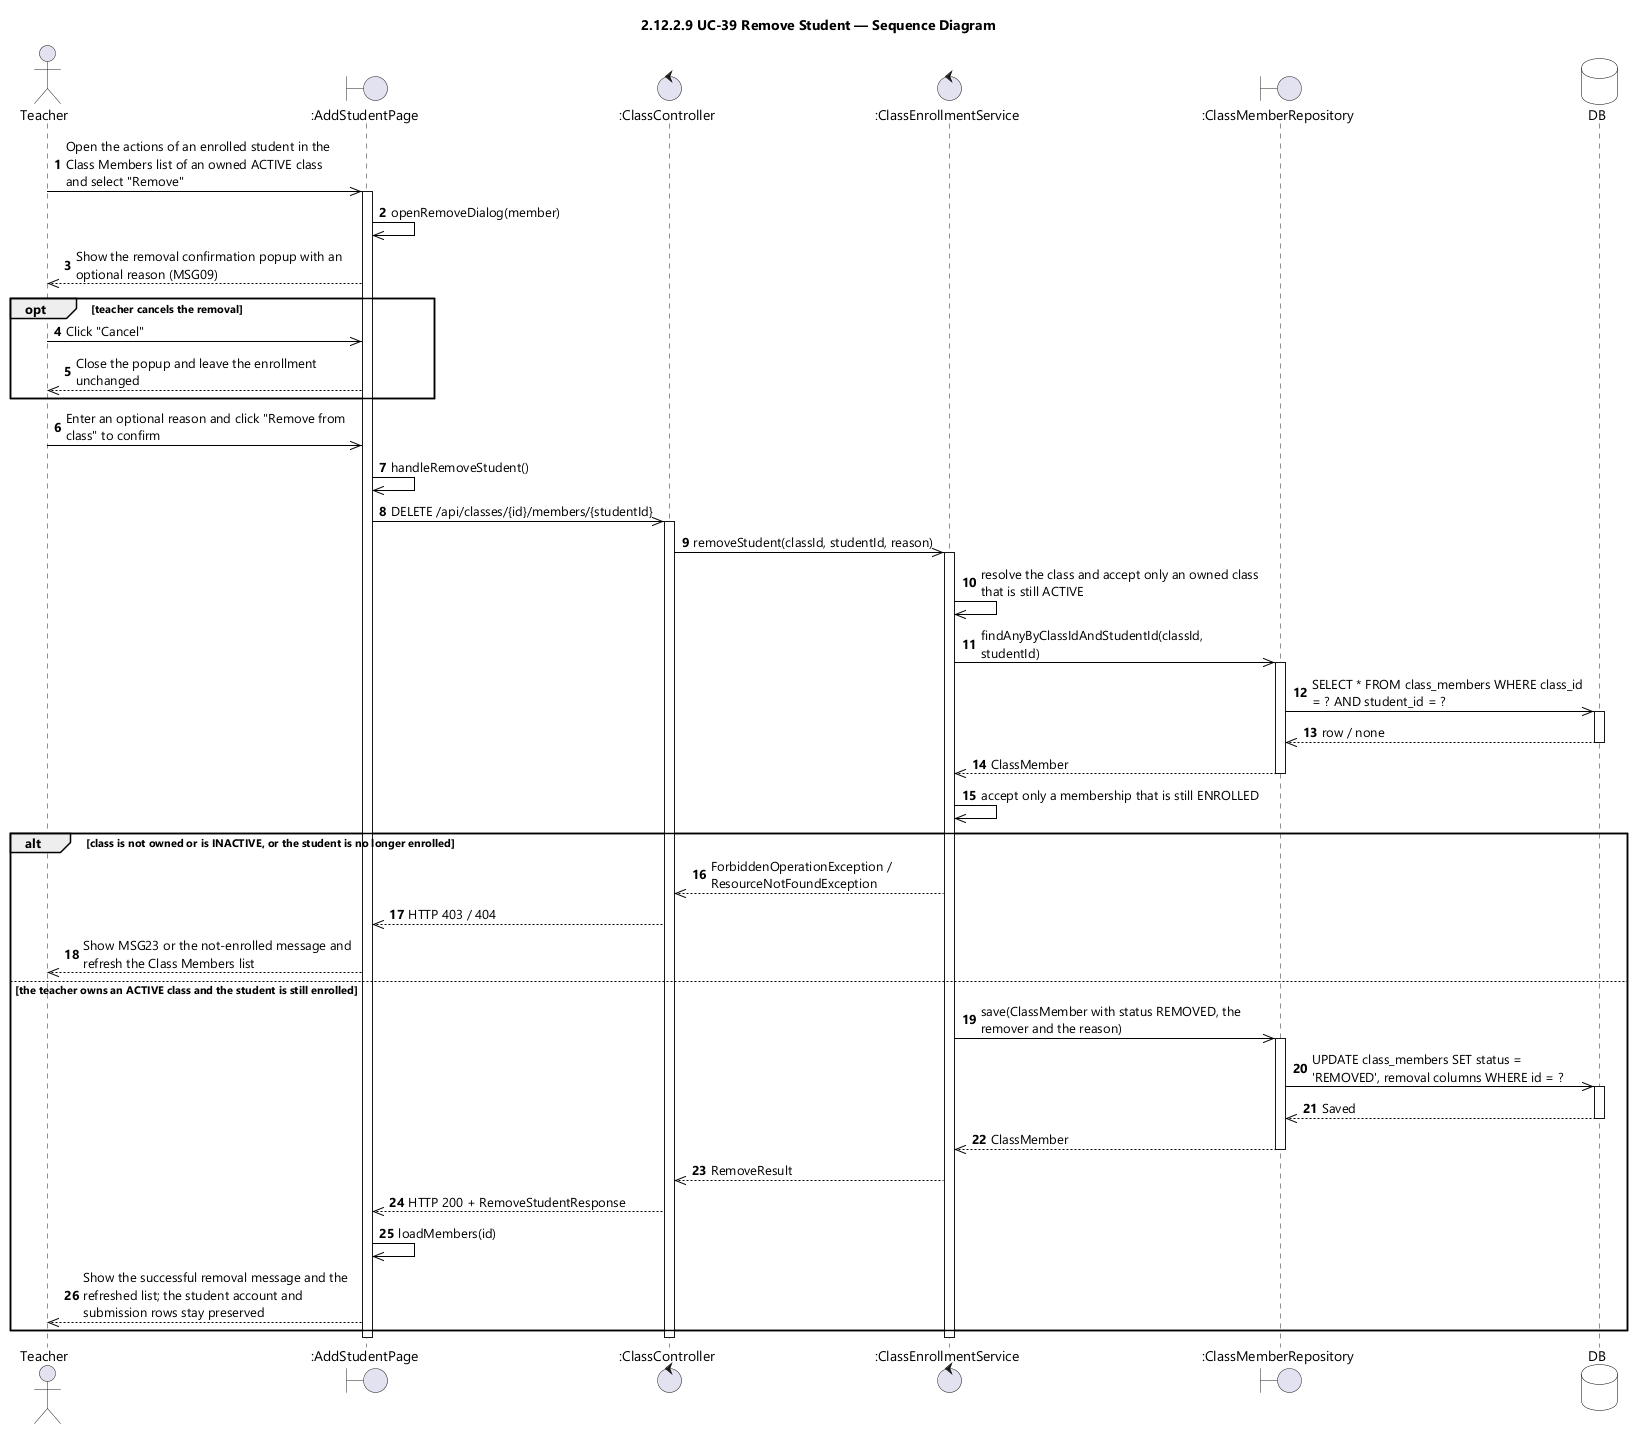

The diagram above was rendered by PlantUML. Its source (embedded in the PNG):
@startuml UC-39 Remove Student - Sequence Diagram (icon)
skinparamlocked dpi 96
skinparam defaultFontName "Segoe UI"
skinparam shadowing false
skinparam ParticipantBackgroundColor #FFFFFF
skinparam ParticipantBorderColor #000000
skinparam DatabaseBackgroundColor #FFFFFF
skinparam DatabaseBorderColor #000000
skinparam ArrowColor #000000
skinparam sequenceMessageAlign left
skinparam maxMessageSize 280
title 2.12.2.9 UC-39 Remove Student — Sequence Diagram

actor Teacher
boundary ":AddStudentPage" as UI
control ":ClassController" as CTL
control ":ClassEnrollmentService" as SVC
boundary ":ClassMemberRepository" as MEM
database DB

autonumber
Teacher ->> UI : Open the actions of an enrolled student in the Class Members list of an owned ACTIVE class and select "Remove"
activate UI
UI ->> UI : openRemoveDialog(member)
UI -->> Teacher : Show the removal confirmation popup with an optional reason (MSG09)

opt teacher cancels the removal
  Teacher ->> UI : Click "Cancel"
  UI -->> Teacher : Close the popup and leave the enrollment unchanged
end

Teacher ->> UI : Enter an optional reason and click "Remove from class" to confirm
UI ->> UI : handleRemoveStudent()
UI ->> CTL : DELETE /api/classes/{id}/members/{studentId}
activate CTL
CTL ->> SVC : removeStudent(classId, studentId, reason)
activate SVC
SVC ->> SVC : resolve the class and accept only an owned class that is still ACTIVE
SVC ->> MEM : findAnyByClassIdAndStudentId(classId, studentId)
activate MEM
MEM ->> DB : SELECT * FROM class_members WHERE class_id = ? AND student_id = ?
activate DB
DB -->> MEM : row / none
deactivate DB
MEM -->> SVC : ClassMember
deactivate MEM
SVC ->> SVC : accept only a membership that is still ENROLLED

alt class is not owned or is INACTIVE, or the student is no longer enrolled
  SVC -->> CTL : ForbiddenOperationException / ResourceNotFoundException
  CTL -->> UI : HTTP 403 / 404
  UI -->> Teacher : Show MSG23 or the not-enrolled message and refresh the Class Members list

else the teacher owns an ACTIVE class and the student is still enrolled
  SVC ->> MEM : save(ClassMember with status REMOVED, the remover and the reason)
  activate MEM
  MEM ->> DB : UPDATE class_members SET status = 'REMOVED', removal columns WHERE id = ?
  activate DB
  DB -->> MEM : Saved
  deactivate DB
  MEM -->> SVC : ClassMember
  deactivate MEM
  SVC -->> CTL : RemoveResult
  CTL -->> UI : HTTP 200 + RemoveStudentResponse
  UI ->> UI : loadMembers(id)
  UI -->> Teacher : Show the successful removal message and the refreshed list; the student account and submission rows stay preserved
end
deactivate SVC
deactivate CTL
deactivate UI
@enduml